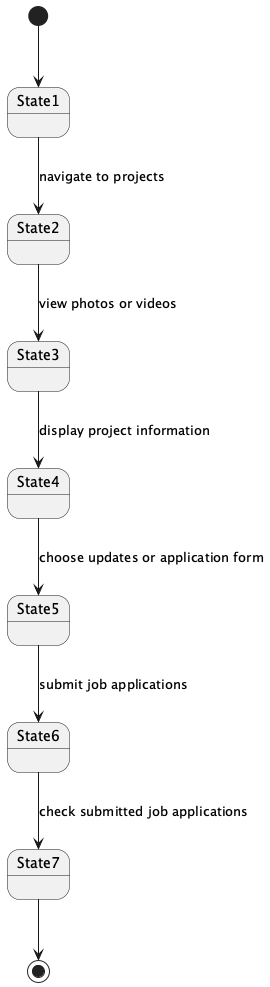

The diagram above was rendered by PlantUML. Its source (embedded in the PNG):
@startuml
[*] --> State1
State1 --> State2 : navigate to projects
State2 --> State3 : view photos or videos
State3 --> State4 : display project information
State4 --> State5 : choose updates or application form
State5 --> State6 : submit job applications
State6 --> State7 : check submitted job applications
State7 --> [*]
@enduml